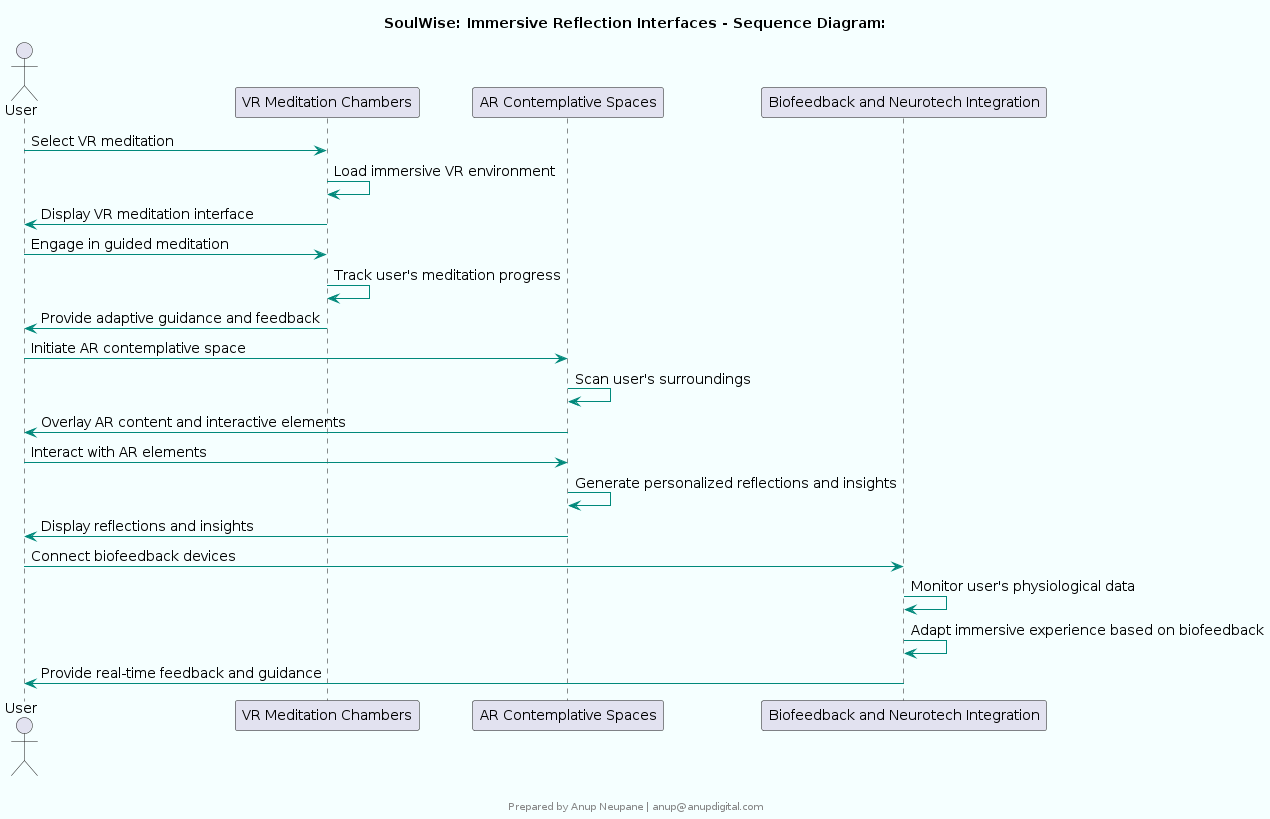

The diagram above was rendered by PlantUML. Its source (embedded in the PNG):
@startuml
skinparam componentStyle rectangle
skinparam backgroundColor #F5FFFF
skinparam componentBackgroundColor #E0F2F1
skinparam componentBorderColor #00897B
skinparam componentFontColor #000000
skinparam componentFontSize 14
skinparam componentFontName Arial
skinparam arrowColor #00897B
skinparam arrowFontColor #000000
skinparam arrowFontSize 14
skinparam arrowFontName Arial

title SoulWise: Immersive Reflection Interfaces - Sequence Diagram:



actor User
participant "VR Meditation Chambers"
participant "AR Contemplative Spaces"
participant "Biofeedback and Neurotech Integration"

User -> "VR Meditation Chambers": Select VR meditation
"VR Meditation Chambers" -> "VR Meditation Chambers": Load immersive VR environment
"VR Meditation Chambers" -> User: Display VR meditation interface
User -> "VR Meditation Chambers": Engage in guided meditation
"VR Meditation Chambers" -> "VR Meditation Chambers": Track user's meditation progress
"VR Meditation Chambers" -> User: Provide adaptive guidance and feedback

User -> "AR Contemplative Spaces": Initiate AR contemplative space
"AR Contemplative Spaces" -> "AR Contemplative Spaces": Scan user's surroundings
"AR Contemplative Spaces" -> User: Overlay AR content and interactive elements
User -> "AR Contemplative Spaces": Interact with AR elements
"AR Contemplative Spaces" -> "AR Contemplative Spaces": Generate personalized reflections and insights
"AR Contemplative Spaces" -> User: Display reflections and insights

User -> "Biofeedback and Neurotech Integration": Connect biofeedback devices
"Biofeedback and Neurotech Integration" -> "Biofeedback and Neurotech Integration": Monitor user's physiological data
"Biofeedback and Neurotech Integration" -> "Biofeedback and Neurotech Integration": Adapt immersive experience based on biofeedback
"Biofeedback and Neurotech Integration" -> User: Provide real-time feedback and guidance


footer 


Prepared by Anup Neupane | anup@anupdigital.com
endfooter
@enduml